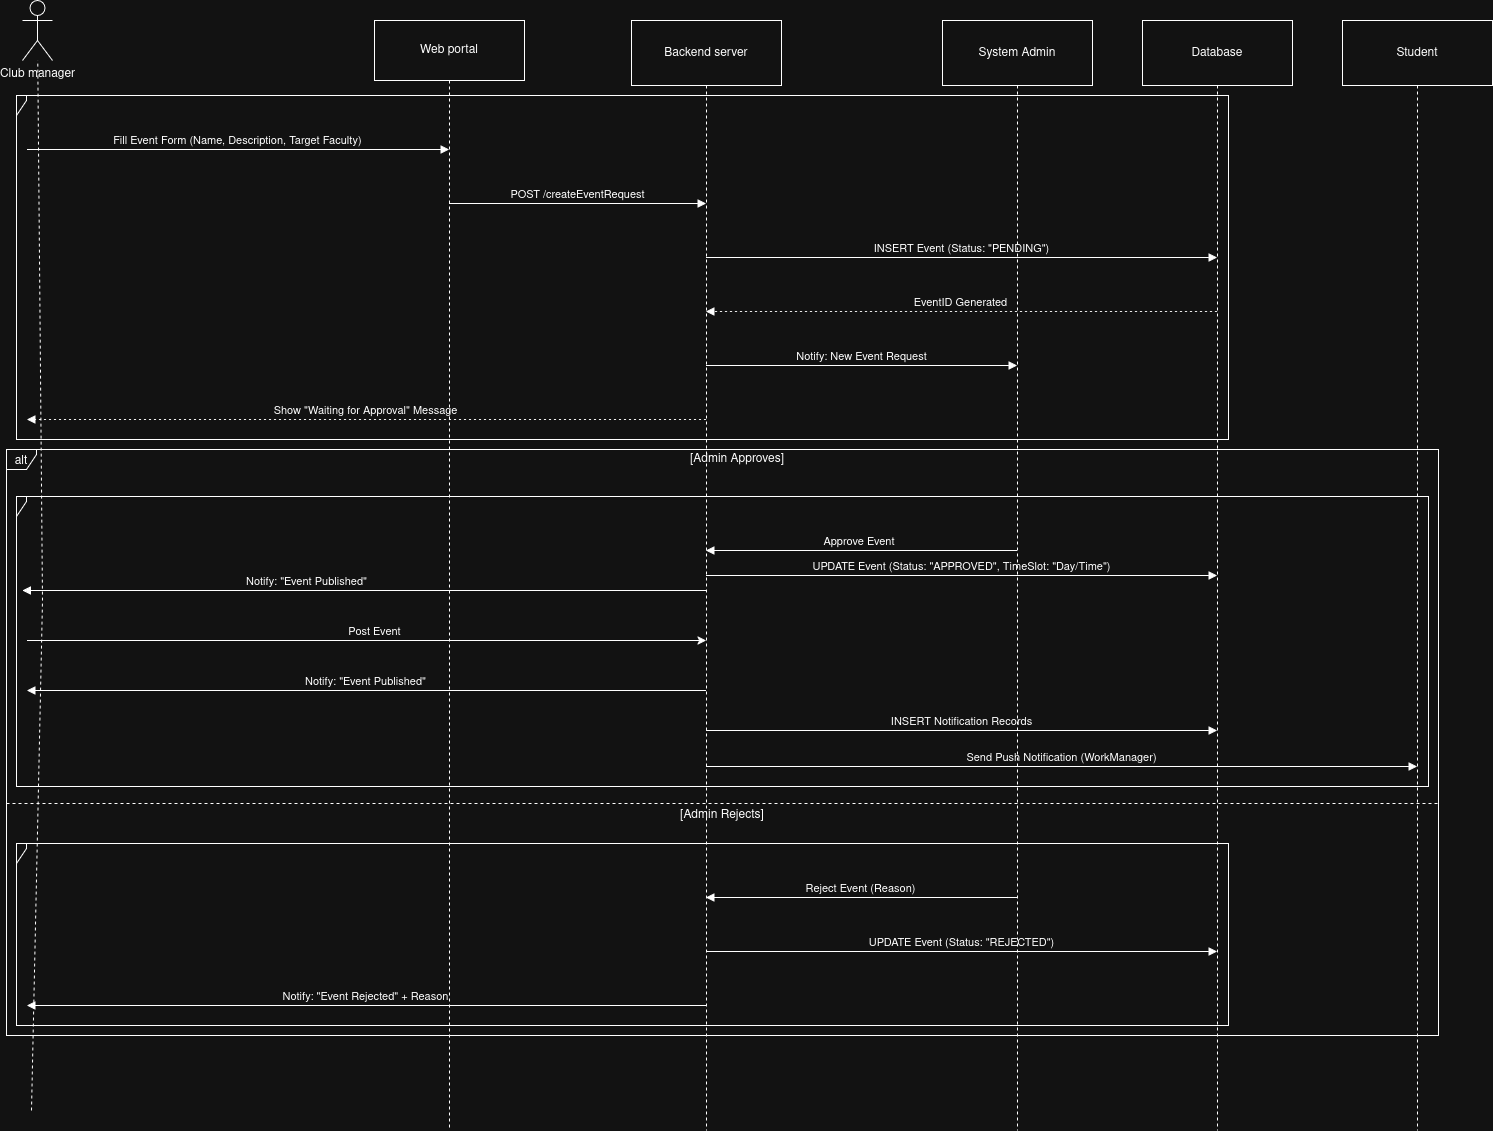

The diagram above was exported from draw.io. Its source (the exported page's mxGraphModel, read from the mxfile embedded in the PNG):
<mxGraphModel dx="1363" dy="1922" grid="1" gridSize="10" guides="1" tooltips="1" connect="1" arrows="1" fold="1" page="1" pageScale="1" pageWidth="850" pageHeight="1100" background="light-dark(#FFFFFF,#121212)" math="0" shadow="0">
  <root>
    <mxCell id="0" />
    <mxCell id="1" parent="0" />
    <mxCell id="by6wzibQVtk9432uEg7I-31" edge="1" parent="1" style="edgeStyle=elbowEdgeStyle;rounded=0;orthogonalLoop=1;jettySize=auto;html=1;elbow=vertical;curved=0;flowAnimation=0;" target="4" value="">
      <mxGeometry relative="1" as="geometry">
        <Array as="points">
          <mxPoint x="415" y="620" />
        </Array>
        <mxPoint x="74.4473684210526" y="620" as="sourcePoint" />
      </mxGeometry>
    </mxCell>
    <mxCell id="by6wzibQVtk9432uEg7I-32" connectable="0" parent="by6wzibQVtk9432uEg7I-31" style="edgeLabel;html=1;align=center;verticalAlign=middle;resizable=0;points=[];" value="&lt;div&gt;Post Event&lt;/div&gt;" vertex="1">
      <mxGeometry relative="1" x="-0.1594" y="-1" as="geometry">
        <mxPoint x="62" y="-11" as="offset" />
      </mxGeometry>
    </mxCell>
    <mxCell id="3" parent="1" style="shape=umlLifeline;perimeter=lifelinePerimeter;whiteSpace=wrap;container=1;dropTarget=0;collapsible=0;recursiveResize=0;outlineConnect=0;portConstraint=eastwest;newEdgeStyle={&quot;edgeStyle&quot;:&quot;elbowEdgeStyle&quot;,&quot;elbow&quot;:&quot;vertical&quot;,&quot;curved&quot;:0,&quot;rounded&quot;:0};size=60;labelBackgroundColor=none;" value="Web portal" vertex="1">
      <mxGeometry height="1110" width="150" x="422" as="geometry" />
    </mxCell>
    <mxCell id="4" parent="1" style="shape=umlLifeline;perimeter=lifelinePerimeter;whiteSpace=wrap;container=1;dropTarget=0;collapsible=0;recursiveResize=0;outlineConnect=0;portConstraint=eastwest;newEdgeStyle={&quot;edgeStyle&quot;:&quot;elbowEdgeStyle&quot;,&quot;elbow&quot;:&quot;vertical&quot;,&quot;curved&quot;:0,&quot;rounded&quot;:0};size=65;labelBackgroundColor=none;" value="Backend server" vertex="1">
      <mxGeometry height="1110" width="150" x="679" as="geometry" />
    </mxCell>
    <mxCell id="5" parent="1" style="shape=umlLifeline;perimeter=lifelinePerimeter;whiteSpace=wrap;container=1;dropTarget=0;collapsible=0;recursiveResize=0;outlineConnect=0;portConstraint=eastwest;newEdgeStyle={&quot;edgeStyle&quot;:&quot;elbowEdgeStyle&quot;,&quot;elbow&quot;:&quot;vertical&quot;,&quot;curved&quot;:0,&quot;rounded&quot;:0};size=65;labelBackgroundColor=none;" value="System Admin" vertex="1">
      <mxGeometry height="1110" width="150" x="990" as="geometry" />
    </mxCell>
    <mxCell id="6" parent="1" style="shape=umlLifeline;perimeter=lifelinePerimeter;whiteSpace=wrap;container=1;dropTarget=0;collapsible=0;recursiveResize=0;outlineConnect=0;portConstraint=eastwest;newEdgeStyle={&quot;edgeStyle&quot;:&quot;elbowEdgeStyle&quot;,&quot;elbow&quot;:&quot;vertical&quot;,&quot;curved&quot;:0,&quot;rounded&quot;:0};size=65;labelBackgroundColor=none;" value="Database" vertex="1">
      <mxGeometry height="1110" width="150" x="1190" as="geometry" />
    </mxCell>
    <mxCell id="7" parent="1" style="shape=umlLifeline;perimeter=lifelinePerimeter;whiteSpace=wrap;container=1;dropTarget=0;collapsible=0;recursiveResize=0;outlineConnect=0;portConstraint=eastwest;newEdgeStyle={&quot;edgeStyle&quot;:&quot;elbowEdgeStyle&quot;,&quot;elbow&quot;:&quot;vertical&quot;,&quot;curved&quot;:0,&quot;rounded&quot;:0};size=65;labelBackgroundColor=none;" value="Student" vertex="1">
      <mxGeometry height="1110" width="150" x="1390" as="geometry" />
    </mxCell>
    <mxCell id="8" parent="1" style="shape=umlFrame;pointerEvents=0;dropTarget=0;height=20;width=0;labelBackgroundColor=none;" value="" vertex="1">
      <mxGeometry height="344" width="1212" x="64" y="75" as="geometry" />
    </mxCell>
    <mxCell id="9" parent="8" style="text;strokeColor=none;fillColor=none;align=center;verticalAlign=middle;whiteSpace=wrap;labelBackgroundColor=none;" value="" vertex="1">
      <mxGeometry height="20" width="1212" as="geometry" />
    </mxCell>
    <mxCell id="10" parent="1" style="shape=umlFrame;pointerEvents=0;dropTarget=0;height=20;width=0;labelBackgroundColor=none;" value="" vertex="1">
      <mxGeometry height="290" width="1412" x="64" y="476" as="geometry" />
    </mxCell>
    <mxCell id="11" parent="10" style="text;strokeColor=none;fillColor=none;align=center;verticalAlign=middle;whiteSpace=wrap;labelBackgroundColor=none;" value="" vertex="1">
      <mxGeometry height="20" width="1412" as="geometry" />
    </mxCell>
    <mxCell id="12" parent="1" style="shape=umlFrame;pointerEvents=0;dropTarget=0;height=20;width=0;labelBackgroundColor=none;" value="" vertex="1">
      <mxGeometry height="182" width="1212" x="64" y="823" as="geometry" />
    </mxCell>
    <mxCell id="13" parent="12" style="text;strokeColor=none;fillColor=none;align=center;verticalAlign=middle;whiteSpace=wrap;labelBackgroundColor=none;" value="" vertex="1">
      <mxGeometry height="20" width="1212" as="geometry" />
    </mxCell>
    <mxCell id="14" parent="1" style="shape=umlFrame;pointerEvents=0;dropTarget=0;height=20;width=30;labelBackgroundColor=none;" value="alt" vertex="1">
      <mxGeometry height="586" width="1432" x="54" y="429" as="geometry" />
    </mxCell>
    <mxCell id="15" parent="14" style="text;strokeColor=none;fillColor=none;align=center;verticalAlign=middle;whiteSpace=wrap;labelBackgroundColor=none;" value="[Admin Approves]" vertex="1">
      <mxGeometry height="20" width="1402" x="30" as="geometry" />
    </mxCell>
    <mxCell id="16" parent="14" style="shape=line;dashed=1;whiteSpace=wrap;verticalAlign=top;labelPosition=center;verticalLabelPosition=middle;align=center;labelBackgroundColor=none;" value="[Admin Rejects]" vertex="1">
      <mxGeometry height="4" width="1432" y="352" as="geometry" />
    </mxCell>
    <mxCell id="17" edge="1" parent="1" style="verticalAlign=bottom;edgeStyle=elbowEdgeStyle;elbow=vertical;curved=0;rounded=0;endArrow=block;labelBackgroundColor=none;fontColor=default;flowAnimation=0;" target="3" value="Fill Event Form (Name, Description, Target Faculty)">
      <mxGeometry relative="1" as="geometry">
        <Array as="points">
          <mxPoint x="295" y="129" />
        </Array>
        <mxPoint x="74.4473684210526" y="128.9999999999999" as="sourcePoint" />
      </mxGeometry>
    </mxCell>
    <mxCell id="18" edge="1" parent="1" source="3" style="verticalAlign=bottom;edgeStyle=elbowEdgeStyle;elbow=vertical;curved=0;rounded=0;endArrow=block;labelBackgroundColor=none;fontColor=default;flowAnimation=0;" target="4" value="POST /createEventRequest">
      <mxGeometry relative="1" as="geometry">
        <Array as="points">
          <mxPoint x="634" y="183" />
        </Array>
      </mxGeometry>
    </mxCell>
    <mxCell id="19" edge="1" parent="1" source="4" style="verticalAlign=bottom;edgeStyle=elbowEdgeStyle;elbow=vertical;curved=0;rounded=0;endArrow=block;labelBackgroundColor=none;fontColor=default;flowAnimation=0;" target="6" value="INSERT Event (Status: &quot;PENDING&quot;)">
      <mxGeometry relative="1" as="geometry">
        <Array as="points">
          <mxPoint x="1018" y="237" />
        </Array>
      </mxGeometry>
    </mxCell>
    <mxCell id="20" edge="1" parent="1" source="6" style="verticalAlign=bottom;edgeStyle=elbowEdgeStyle;elbow=vertical;curved=0;rounded=0;dashed=1;dashPattern=2 3;endArrow=block;labelBackgroundColor=none;fontColor=default;flowAnimation=0;" target="4" value="EventID Generated">
      <mxGeometry relative="1" as="geometry">
        <Array as="points">
          <mxPoint x="1021" y="291" />
        </Array>
      </mxGeometry>
    </mxCell>
    <mxCell id="21" edge="1" parent="1" source="4" style="verticalAlign=bottom;edgeStyle=elbowEdgeStyle;elbow=vertical;curved=0;rounded=0;endArrow=block;labelBackgroundColor=none;fontColor=default;flowAnimation=0;" target="5" value="Notify: New Event Request">
      <mxGeometry relative="1" as="geometry">
        <Array as="points">
          <mxPoint x="918" y="345" />
        </Array>
      </mxGeometry>
    </mxCell>
    <mxCell id="22" edge="1" parent="1" source="4" style="verticalAlign=bottom;edgeStyle=elbowEdgeStyle;elbow=vertical;curved=0;rounded=0;dashed=1;dashPattern=2 3;endArrow=block;labelBackgroundColor=none;fontColor=default;flowAnimation=0;" value="Show &quot;Waiting for Approval&quot; Message">
      <mxGeometry relative="1" as="geometry">
        <Array as="points">
          <mxPoint x="426" y="399" />
        </Array>
        <mxPoint x="74.4473684210526" y="399" as="targetPoint" />
      </mxGeometry>
    </mxCell>
    <mxCell id="23" edge="1" parent="1" source="5" style="verticalAlign=bottom;edgeStyle=elbowEdgeStyle;elbow=vertical;curved=0;rounded=0;endArrow=block;labelBackgroundColor=none;fontColor=default;flowAnimation=0;" target="4" value="Approve Event ">
      <mxGeometry relative="1" as="geometry">
        <Array as="points">
          <mxPoint x="921" y="530" />
        </Array>
      </mxGeometry>
    </mxCell>
    <mxCell id="24" edge="1" parent="1" source="4" style="verticalAlign=bottom;edgeStyle=elbowEdgeStyle;elbow=vertical;curved=0;rounded=0;endArrow=block;labelBackgroundColor=none;fontColor=default;flowAnimation=0;" target="6" value="UPDATE Event (Status: &quot;APPROVED&quot;, TimeSlot: &quot;Day/Time&quot;)">
      <mxGeometry relative="1" as="geometry">
        <Array as="points" />
      </mxGeometry>
    </mxCell>
    <mxCell id="25" edge="1" parent="1" source="4" style="verticalAlign=bottom;edgeStyle=elbowEdgeStyle;elbow=vertical;curved=0;rounded=0;endArrow=block;labelBackgroundColor=none;fontColor=default;flowAnimation=0;" target="6" value="INSERT Notification Records">
      <mxGeometry relative="1" as="geometry">
        <Array as="points">
          <mxPoint x="1018" y="710" />
        </Array>
      </mxGeometry>
    </mxCell>
    <mxCell id="26" edge="1" parent="1" source="4" style="verticalAlign=bottom;edgeStyle=elbowEdgeStyle;elbow=vertical;curved=0;rounded=0;endArrow=block;labelBackgroundColor=none;fontColor=default;flowAnimation=0;" value="Notify: &quot;Event Published&quot;">
      <mxGeometry relative="1" as="geometry">
        <Array as="points">
          <mxPoint x="440" y="670" />
        </Array>
        <mxPoint x="74.4473684210526" y="670" as="targetPoint" />
      </mxGeometry>
    </mxCell>
    <mxCell id="27" edge="1" parent="1" source="4" style="verticalAlign=bottom;edgeStyle=elbowEdgeStyle;elbow=vertical;curved=0;rounded=0;endArrow=block;labelBackgroundColor=none;fontColor=default;flowAnimation=0;" target="7" value="Send Push Notification (WorkManager)">
      <mxGeometry relative="1" as="geometry">
        <Array as="points">
          <mxPoint x="1118" y="746" />
        </Array>
      </mxGeometry>
    </mxCell>
    <mxCell id="28" edge="1" parent="1" source="5" style="verticalAlign=bottom;edgeStyle=elbowEdgeStyle;elbow=vertical;curved=0;rounded=0;endArrow=block;labelBackgroundColor=none;fontColor=default;flowAnimation=0;" target="4" value="Reject Event (Reason)">
      <mxGeometry relative="1" as="geometry">
        <Array as="points">
          <mxPoint x="921" y="877" />
        </Array>
      </mxGeometry>
    </mxCell>
    <mxCell id="29" edge="1" parent="1" source="4" style="verticalAlign=bottom;edgeStyle=elbowEdgeStyle;elbow=vertical;curved=0;rounded=0;endArrow=block;labelBackgroundColor=none;fontColor=default;flowAnimation=0;" target="6" value="UPDATE Event (Status: &quot;REJECTED&quot;)">
      <mxGeometry relative="1" as="geometry">
        <Array as="points">
          <mxPoint x="1018" y="931" />
        </Array>
      </mxGeometry>
    </mxCell>
    <mxCell id="30" edge="1" parent="1" source="4" style="verticalAlign=bottom;edgeStyle=elbowEdgeStyle;elbow=vertical;curved=0;rounded=0;endArrow=block;labelBackgroundColor=none;fontColor=default;flowAnimation=0;" value="Notify: &quot;Event Rejected&quot; + Reason">
      <mxGeometry relative="1" as="geometry">
        <Array as="points">
          <mxPoint x="426" y="985" />
        </Array>
        <mxPoint x="74.4473684210526" y="985" as="targetPoint" />
      </mxGeometry>
    </mxCell>
    <mxCell id="by6wzibQVtk9432uEg7I-30" edge="1" parent="1" style="verticalAlign=bottom;edgeStyle=elbowEdgeStyle;elbow=vertical;curved=0;rounded=0;endArrow=block;labelBackgroundColor=none;fontColor=default;flowAnimation=0;" value="Notify: &quot;Event Published&quot;">
      <mxGeometry relative="1" x="0.168" as="geometry">
        <mxPoint as="offset" />
        <Array as="points" />
        <mxPoint x="753.5" y="570.0042105263159" as="sourcePoint" />
        <mxPoint x="70" y="570" as="targetPoint" />
      </mxGeometry>
    </mxCell>
    <mxCell id="6jyBpd0Rnagrg6HdalSY-30" parent="1" style="shape=umlActor;verticalLabelPosition=bottom;verticalAlign=top;html=1;outlineConnect=0;" value="Club manager" vertex="1">
      <mxGeometry height="60" width="30" x="70" y="-20" as="geometry" />
    </mxCell>
    <mxCell id="by6wzibQVtk9432uEg7I-35" edge="1" parent="1" style="endArrow=none;dashed=1;html=1;rounded=0;flowAnimation=0;" target="6jyBpd0Rnagrg6HdalSY-30" value="">
      <mxGeometry height="50" relative="1" width="50" as="geometry">
        <Array as="points">
          <mxPoint x="90" y="580" />
        </Array>
        <mxPoint x="79" y="1090" as="sourcePoint" />
        <mxPoint x="110" y="45" as="targetPoint" />
      </mxGeometry>
    </mxCell>
  </root>
</mxGraphModel>